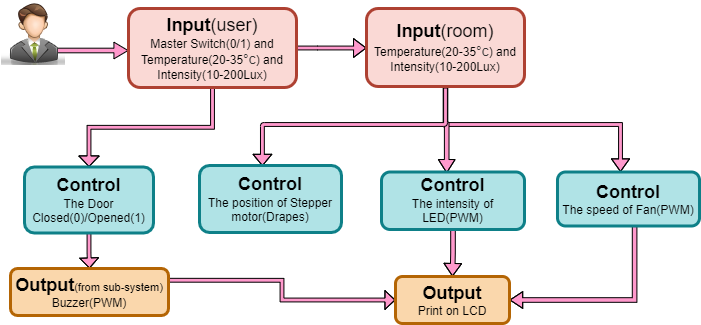

The diagram above was exported from draw.io. Its source (the exported page's mxGraphModel, read from the mxfile embedded in the PNG):
<mxGraphModel dx="1038" dy="547" grid="0" gridSize="10" guides="1" tooltips="1" connect="1" arrows="1" fold="1" page="0" pageScale="1" pageWidth="827" pageHeight="1169" background="none" math="0" shadow="0">
  <root>
    <mxCell id="0" />
    <mxCell id="1" parent="0" />
    <mxCell id="PxiAs-6umzc-i0TK1m8X-1" value="" style="edgeStyle=orthogonalEdgeStyle;shape=flexArrow;rounded=0;orthogonalLoop=1;jettySize=auto;html=1;fontSize=11;fontColor=#333333;startSize=10;endSize=3.023076923076923;fillColor=#FF99CC;gradientColor=none;width=3.846153846153846;endWidth=13.964497041420117;entryX=0;entryY=0.5;entryDx=0;entryDy=0;exitX=1;exitY=0.25;exitDx=0;exitDy=0;" edge="1" parent="1" source="d3Bn5-BzB8FK1fu7yNEa-27" target="d3Bn5-BzB8FK1fu7yNEa-20">
      <mxGeometry relative="1" as="geometry">
        <mxPoint x="104.5" y="365.5" as="sourcePoint" />
        <mxPoint x="105" y="401" as="targetPoint" />
      </mxGeometry>
    </mxCell>
    <mxCell id="d3Bn5-BzB8FK1fu7yNEa-29" value="" style="edgeStyle=orthogonalEdgeStyle;shape=flexArrow;rounded=0;orthogonalLoop=1;jettySize=auto;html=1;fontSize=11;fontColor=#333333;startSize=10;endSize=3.023076923076923;fillColor=#FF99CC;gradientColor=none;width=3.846153846153846;endWidth=13.964497041420117;" parent="1" source="d3Bn5-BzB8FK1fu7yNEa-28" target="d3Bn5-BzB8FK1fu7yNEa-27" edge="1">
      <mxGeometry relative="1" as="geometry" />
    </mxCell>
    <mxCell id="d3Bn5-BzB8FK1fu7yNEa-19" style="edgeStyle=orthogonalEdgeStyle;shape=flexArrow;rounded=0;orthogonalLoop=1;jettySize=auto;html=1;fontSize=12;fontColor=#333333;startSize=10;endSize=3.884615384615384;fillColor=#FF99CC;gradientColor=none;width=3.846153846153846;endWidth=13.195266272189349;" parent="1" source="d3Bn5-BzB8FK1fu7yNEa-12" target="d3Bn5-BzB8FK1fu7yNEa-16" edge="1">
      <mxGeometry relative="1" as="geometry">
        <Array as="points">
          <mxPoint x="451" y="247" />
          <mxPoint x="626" y="247" />
        </Array>
      </mxGeometry>
    </mxCell>
    <mxCell id="d3Bn5-BzB8FK1fu7yNEa-18" style="edgeStyle=orthogonalEdgeStyle;shape=flexArrow;rounded=0;orthogonalLoop=1;jettySize=auto;html=1;entryX=0.456;entryY=0.021;entryDx=0;entryDy=0;entryPerimeter=0;fontSize=12;fontColor=#333333;startSize=10;endSize=4.061538461538461;fillColor=#FF99CC;gradientColor=none;width=4.615384615384615;endWidth=11.065088757396449;" parent="1" source="d3Bn5-BzB8FK1fu7yNEa-12" target="d3Bn5-BzB8FK1fu7yNEa-14" edge="1">
      <mxGeometry relative="1" as="geometry">
        <Array as="points">
          <mxPoint x="451" y="247" />
          <mxPoint x="452" y="247" />
        </Array>
      </mxGeometry>
    </mxCell>
    <mxCell id="d3Bn5-BzB8FK1fu7yNEa-10" style="edgeStyle=orthogonalEdgeStyle;shape=flexArrow;rounded=1;orthogonalLoop=1;jettySize=auto;html=1;fontSize=14;fontColor=#FFFFFF;startSize=10;endSize=3.823076923076923;fillColor=#FF99CC;gradientColor=none;width=3.846153846153846;endWidth=13.964497041420117;" parent="1" source="d3Bn5-BzB8FK1fu7yNEa-1" target="d3Bn5-BzB8FK1fu7yNEa-12" edge="1">
      <mxGeometry relative="1" as="geometry">
        <mxPoint x="349" y="106" as="targetPoint" />
        <Array as="points">
          <mxPoint x="323" y="171" />
          <mxPoint x="499" y="171" />
        </Array>
      </mxGeometry>
    </mxCell>
    <mxCell id="d3Bn5-BzB8FK1fu7yNEa-7" style="edgeStyle=orthogonalEdgeStyle;shape=flexArrow;rounded=0;orthogonalLoop=1;jettySize=auto;html=1;fontSize=14;fontColor=#FFFFFF;width=4.615384615384615;endSize=4.361538461538461;endWidth=11.065088757396449;fillColor=#FF99CC;gradientColor=none;exitX=1;exitY=0.75;exitDx=0;exitDy=0;" parent="1" edge="1">
      <mxGeometry relative="1" as="geometry">
        <mxPoint x="57" y="172.9999999999999" as="sourcePoint" />
        <mxPoint x="134" y="173" as="targetPoint" />
      </mxGeometry>
    </mxCell>
    <mxCell id="d3Bn5-BzB8FK1fu7yNEa-25" style="edgeStyle=orthogonalEdgeStyle;shape=flexArrow;rounded=0;orthogonalLoop=1;jettySize=auto;html=1;entryX=0.5;entryY=0;entryDx=0;entryDy=0;fontSize=12;fontColor=#333333;startSize=10;endSize=3.2076923076923074;fillColor=#FF99CC;gradientColor=none;width=3.846153846153846;endWidth=15.502958579881655;" parent="1" source="d3Bn5-BzB8FK1fu7yNEa-1" target="d3Bn5-BzB8FK1fu7yNEa-28" edge="1">
      <mxGeometry relative="1" as="geometry">
        <mxPoint x="83.00000000000011" y="252" as="targetPoint" />
      </mxGeometry>
    </mxCell>
    <mxCell id="d3Bn5-BzB8FK1fu7yNEa-1" value="&lt;font&gt;&lt;b style=&quot;font-size: 18px&quot;&gt;Input&lt;/b&gt;&lt;span style=&quot;font-size: 18px&quot;&gt;(user)&lt;/span&gt;&lt;br&gt;&lt;font style=&quot;font-size: 12px&quot;&gt;Master Switch(0/1) and Temperature(20-35&lt;span style=&quot;font-family: &amp;#34;arial&amp;#34; , sans-serif ; font-size: 14px ; text-align: left&quot;&gt;&lt;font color=&quot;#333333&quot;&gt;°c&lt;/font&gt;&lt;/span&gt;) and Intensity(10-200Lux)&lt;/font&gt;&lt;/font&gt;" style="rounded=1;whiteSpace=wrap;html=1;fillColor=#fad9d5;strokeColor=#ae4132;strokeWidth=3;" parent="1" vertex="1">
      <mxGeometry x="134" y="131" width="168" height="79" as="geometry" />
    </mxCell>
    <mxCell id="d3Bn5-BzB8FK1fu7yNEa-5" value="" style="shape=image;html=1;verticalAlign=top;verticalLabelPosition=bottom;labelBackgroundColor=#ffffff;imageAspect=0;aspect=fixed;image=https://cdn0.iconfinder.com/data/icons/Free-PSD-blogging-icons-Bimbilini/64/user.png;fontSize=18;strokeColor=#6666FF;strokeWidth=3;fillColor=#FF6666;" parent="1" vertex="1">
      <mxGeometry x="7" y="124" width="64" height="64" as="geometry" />
    </mxCell>
    <mxCell id="d3Bn5-BzB8FK1fu7yNEa-6" value="&lt;font color=&quot;#ffffff&quot; style=&quot;font-size: 14px&quot;&gt;User&lt;/font&gt;" style="text;html=1;strokeColor=none;fillColor=none;align=center;verticalAlign=middle;whiteSpace=wrap;rounded=0;fontSize=18;" parent="1" vertex="1">
      <mxGeometry x="11" y="184" width="60" height="30" as="geometry" />
    </mxCell>
    <mxCell id="d3Bn5-BzB8FK1fu7yNEa-17" style="edgeStyle=orthogonalEdgeStyle;shape=flexArrow;rounded=1;orthogonalLoop=1;jettySize=auto;html=1;entryX=0.443;entryY=-0.006;entryDx=0;entryDy=0;entryPerimeter=0;fontSize=12;fontColor=#333333;startSize=10;endSize=3.4307692307692306;fillColor=#FF99CC;gradientColor=none;width=3.846153846153846;endWidth=13.964497041420117;" parent="1" edge="1">
      <mxGeometry relative="1" as="geometry">
        <mxPoint x="451" y="210" as="sourcePoint" />
        <mxPoint x="267.9060000000002" y="288.59799999999996" as="targetPoint" />
        <Array as="points">
          <mxPoint x="451" y="247" />
          <mxPoint x="268" y="247" />
        </Array>
      </mxGeometry>
    </mxCell>
    <mxCell id="d3Bn5-BzB8FK1fu7yNEa-12" value="&lt;font&gt;&lt;b style=&quot;font-size: 18px&quot;&gt;Input&lt;/b&gt;&lt;span style=&quot;font-size: 18px&quot;&gt;(room)&lt;/span&gt;&lt;br&gt;&lt;font style=&quot;font-size: 12px&quot;&gt;Temperature(20-35&lt;span style=&quot;font-family: &amp;#34;arial&amp;#34; , sans-serif ; font-size: 14px ; text-align: left&quot;&gt;&lt;font color=&quot;#333333&quot;&gt;°c&lt;/font&gt;&lt;/span&gt;) and Intensity(10-200Lux)&lt;/font&gt;&lt;/font&gt;" style="rounded=1;whiteSpace=wrap;html=1;fillColor=#fad9d5;strokeColor=#ae4132;strokeWidth=3;" parent="1" vertex="1">
      <mxGeometry x="372" y="131" width="158" height="78" as="geometry" />
    </mxCell>
    <mxCell id="d3Bn5-BzB8FK1fu7yNEa-13" value="&lt;font&gt;&lt;span style=&quot;font-size: 18px&quot;&gt;&lt;b&gt;Control&lt;/b&gt;&lt;/span&gt;&lt;br&gt;The position of Stepper motor(Drapes)&lt;br&gt;&lt;/font&gt;" style="rounded=1;whiteSpace=wrap;html=1;fillColor=#b0e3e6;strokeColor=#0e8088;strokeWidth=3;" parent="1" vertex="1">
      <mxGeometry x="205" y="288" width="142" height="67" as="geometry" />
    </mxCell>
    <mxCell id="d3Bn5-BzB8FK1fu7yNEa-21" style="edgeStyle=orthogonalEdgeStyle;shape=flexArrow;rounded=0;orthogonalLoop=1;jettySize=auto;html=1;entryX=0.5;entryY=0;entryDx=0;entryDy=0;fontSize=12;fontColor=#333333;startSize=10;endSize=3.846153846153846;fillColor=#FF99CC;gradientColor=none;width=4.615384615384615;endWidth=12.011834319526628;" parent="1" source="d3Bn5-BzB8FK1fu7yNEa-14" target="d3Bn5-BzB8FK1fu7yNEa-20" edge="1">
      <mxGeometry relative="1" as="geometry" />
    </mxCell>
    <mxCell id="d3Bn5-BzB8FK1fu7yNEa-14" value="&lt;font&gt;&lt;span style=&quot;font-size: 18px&quot;&gt;&lt;b&gt;Control&lt;/b&gt;&lt;/span&gt;&lt;br&gt;The intensity of LED(PWM)&lt;br&gt;&lt;/font&gt;" style="rounded=1;whiteSpace=wrap;html=1;fillColor=#b0e3e6;strokeColor=#0e8088;strokeWidth=3;" parent="1" vertex="1">
      <mxGeometry x="387" y="294.5" width="143" height="57.5" as="geometry" />
    </mxCell>
    <mxCell id="d3Bn5-BzB8FK1fu7yNEa-22" style="edgeStyle=orthogonalEdgeStyle;shape=flexArrow;rounded=0;orthogonalLoop=1;jettySize=auto;html=1;entryX=1;entryY=0.5;entryDx=0;entryDy=0;fontSize=12;fontColor=#333333;startSize=10;endSize=3.9;fillColor=#FF99CC;gradientColor=none;exitX=0.543;exitY=1.001;exitDx=0;exitDy=0;exitPerimeter=0;width=4.615384615384615;endWidth=11.065088757396449;" parent="1" source="d3Bn5-BzB8FK1fu7yNEa-16" target="d3Bn5-BzB8FK1fu7yNEa-20" edge="1">
      <mxGeometry relative="1" as="geometry" />
    </mxCell>
    <mxCell id="d3Bn5-BzB8FK1fu7yNEa-16" value="&lt;font&gt;&lt;span style=&quot;font-size: 18px&quot;&gt;&lt;b&gt;Control&lt;/b&gt;&lt;/span&gt;&lt;br&gt;The speed of Fan(PWM)&lt;br&gt;&lt;/font&gt;" style="rounded=1;whiteSpace=wrap;html=1;fillColor=#b0e3e6;strokeColor=#0e8088;strokeWidth=3;" parent="1" vertex="1">
      <mxGeometry x="563" y="294.5" width="142" height="54" as="geometry" />
    </mxCell>
    <mxCell id="d3Bn5-BzB8FK1fu7yNEa-20" value="&lt;font&gt;&lt;span style=&quot;font-size: 18px&quot;&gt;&lt;b&gt;Output&lt;/b&gt;&lt;/span&gt;&lt;br&gt;Print on LCD&lt;br&gt;&lt;/font&gt;" style="rounded=1;whiteSpace=wrap;html=1;fillColor=#fad7ac;strokeColor=#b46504;strokeWidth=3;" parent="1" vertex="1">
      <mxGeometry x="401" y="399" width="114" height="47" as="geometry" />
    </mxCell>
    <mxCell id="d3Bn5-BzB8FK1fu7yNEa-27" value="&lt;font&gt;&lt;b style=&quot;font-size: 18px&quot;&gt;Output&lt;/b&gt;&lt;font style=&quot;font-size: 11px&quot;&gt;(from sub-system)&lt;/font&gt;&lt;br&gt;Buzzer(PWM)&lt;br&gt;&lt;/font&gt;" style="rounded=1;whiteSpace=wrap;html=1;fillColor=#fad7ac;strokeColor=#b46504;strokeWidth=3;" parent="1" vertex="1">
      <mxGeometry x="16" y="391" width="158" height="47" as="geometry" />
    </mxCell>
    <mxCell id="d3Bn5-BzB8FK1fu7yNEa-28" value="&lt;font&gt;&lt;span style=&quot;font-size: 18px&quot;&gt;&lt;b&gt;Control&lt;/b&gt;&lt;/span&gt;&lt;br&gt;The Door Closed(0)/Opened(1)&lt;br&gt;&lt;/font&gt;" style="rounded=1;whiteSpace=wrap;html=1;fillColor=#b0e3e6;strokeColor=#0e8088;strokeWidth=3;" parent="1" vertex="1">
      <mxGeometry x="30" y="289.5" width="129" height="66" as="geometry" />
    </mxCell>
  </root>
</mxGraphModel>